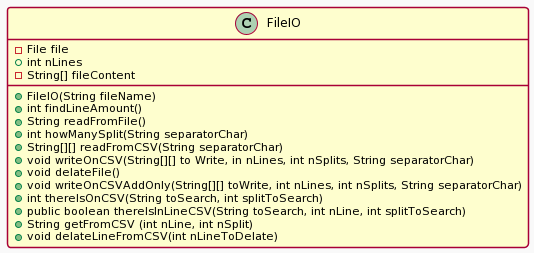

The diagram above was rendered by PlantUML. Its source (embedded in the PNG):
@startuml
!theme mars
class FileIO {
  -File file
  +int nLines
  -String[] fileContent
  +FileIO(String fileName)
  +int findLineAmount()
  +String readFromFile()
  +int howManySplit(String separatorChar)
  +String[][] readFromCSV(String separatorChar)
  +void writeOnCSV(String[][] to Write, in nLines, int nSplits, String separatorChar)
  +void delateFile()
  +void writeOnCSVAddOnly(String[][] toWrite, int nLines, int nSplits, String separatorChar)
  +int thereIsOnCSV(String toSearch, int splitToSearch)
  +public boolean thereIsInLineCSV(String toSearch, int nLine, int splitToSearch)
  +String getFromCSV (int nLine, int nSplit)
  +void delateLineFromCSV(int nLineToDelate)
}
@enduml